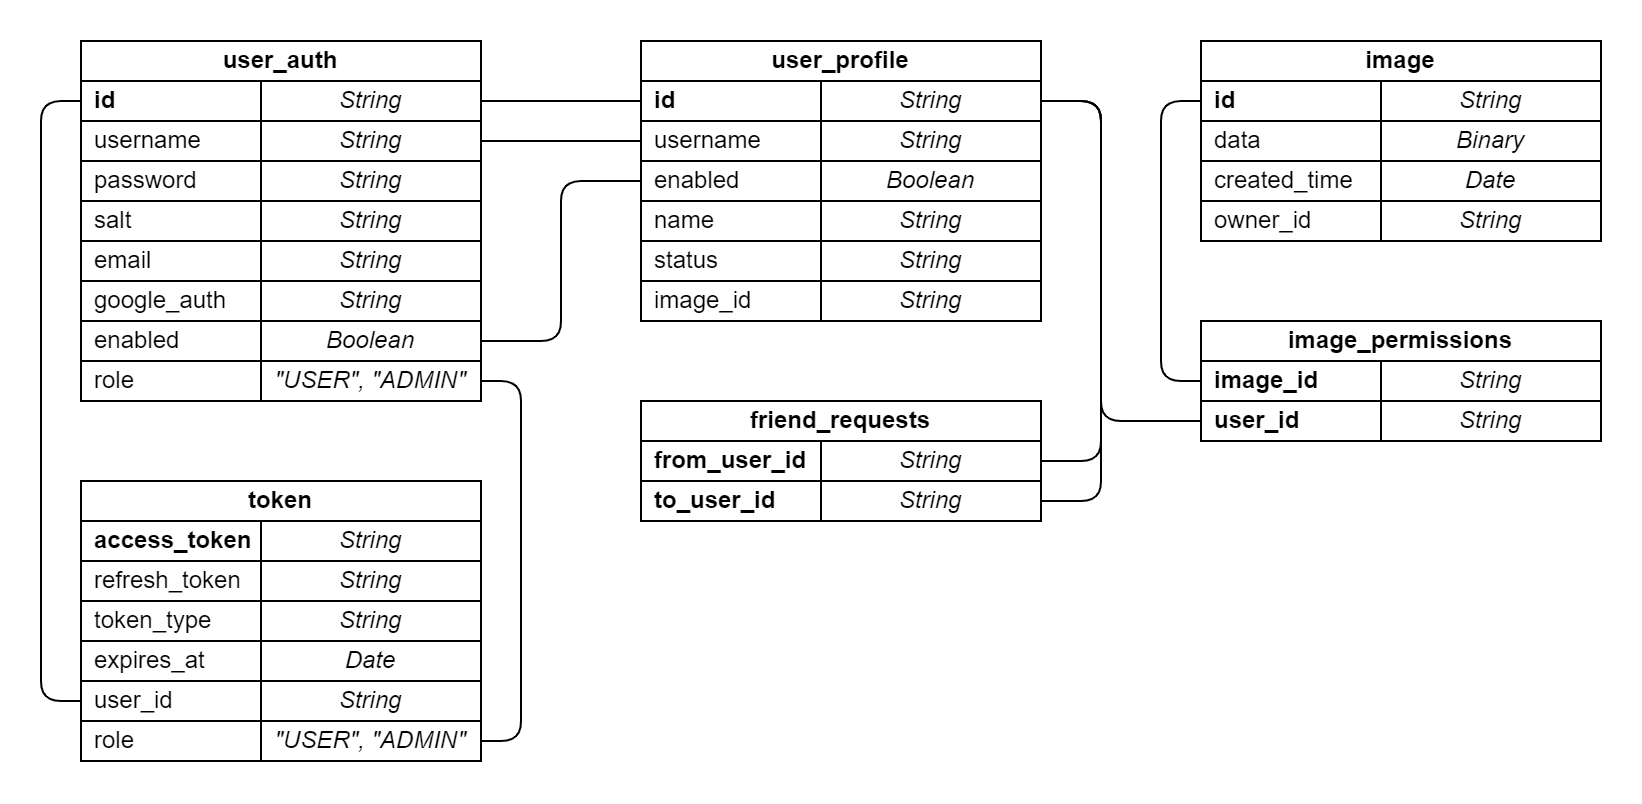

The diagram above was exported from draw.io. Its source (the exported page's mxGraphModel, read from the mxfile embedded in the PNG):
<mxGraphModel dx="1042" dy="605" grid="1" gridSize="10" guides="1" tooltips="1" connect="1" arrows="1" fold="1" page="1" pageScale="1" pageWidth="827" pageHeight="1169" math="0" shadow="0">
  <root>
    <mxCell id="0" />
    <mxCell id="1" parent="0" />
    <mxCell id="R0LKcXxf1loNDlZdEOaP-101" style="edgeStyle=orthogonalEdgeStyle;rounded=1;orthogonalLoop=1;jettySize=auto;html=1;exitX=0;exitY=0.5;exitDx=0;exitDy=0;entryX=0;entryY=0.5;entryDx=0;entryDy=0;endArrow=none;endFill=0;" parent="1" source="o3dYbopEb7aljcyI0qQh-1" target="R0LKcXxf1loNDlZdEOaP-94" edge="1">
      <mxGeometry relative="1" as="geometry" />
    </mxCell>
    <mxCell id="o3dYbopEb7aljcyI0qQh-1" value="&lt;b&gt;id&lt;/b&gt;" style="rounded=0;whiteSpace=wrap;html=1;align=left;spacingLeft=5;" parent="1" vertex="1">
      <mxGeometry x="200" y="220" width="90" height="20" as="geometry" />
    </mxCell>
    <mxCell id="R0LKcXxf1loNDlZdEOaP-77" style="edgeStyle=orthogonalEdgeStyle;rounded=1;orthogonalLoop=1;jettySize=auto;html=1;exitX=1;exitY=0.5;exitDx=0;exitDy=0;entryX=0;entryY=0.5;entryDx=0;entryDy=0;endArrow=none;endFill=0;" parent="1" source="R0LKcXxf1loNDlZdEOaP-4" target="R0LKcXxf1loNDlZdEOaP-17" edge="1">
      <mxGeometry relative="1" as="geometry" />
    </mxCell>
    <mxCell id="R0LKcXxf1loNDlZdEOaP-4" value="String" style="rounded=0;whiteSpace=wrap;html=1;spacingLeft=0;fontStyle=2" parent="1" vertex="1">
      <mxGeometry x="290" y="220" width="110" height="20" as="geometry" />
    </mxCell>
    <mxCell id="R0LKcXxf1loNDlZdEOaP-5" value="username" style="rounded=0;whiteSpace=wrap;html=1;align=left;spacingLeft=5;" parent="1" vertex="1">
      <mxGeometry x="200" y="240" width="90" height="20" as="geometry" />
    </mxCell>
    <mxCell id="R0LKcXxf1loNDlZdEOaP-78" style="edgeStyle=orthogonalEdgeStyle;rounded=1;orthogonalLoop=1;jettySize=auto;html=1;exitX=1;exitY=0.5;exitDx=0;exitDy=0;entryX=0;entryY=0.5;entryDx=0;entryDy=0;endArrow=none;endFill=0;" parent="1" source="R0LKcXxf1loNDlZdEOaP-6" target="R0LKcXxf1loNDlZdEOaP-19" edge="1">
      <mxGeometry relative="1" as="geometry" />
    </mxCell>
    <mxCell id="R0LKcXxf1loNDlZdEOaP-6" value="String" style="rounded=0;whiteSpace=wrap;html=1;spacingLeft=0;fontStyle=2" parent="1" vertex="1">
      <mxGeometry x="290" y="240" width="110" height="20" as="geometry" />
    </mxCell>
    <mxCell id="R0LKcXxf1loNDlZdEOaP-7" value="password" style="rounded=0;whiteSpace=wrap;html=1;align=left;spacingLeft=5;" parent="1" vertex="1">
      <mxGeometry x="200" y="260" width="90" height="20" as="geometry" />
    </mxCell>
    <mxCell id="R0LKcXxf1loNDlZdEOaP-8" value="String" style="rounded=0;whiteSpace=wrap;html=1;spacingLeft=0;fontStyle=2" parent="1" vertex="1">
      <mxGeometry x="290" y="260" width="110" height="20" as="geometry" />
    </mxCell>
    <mxCell id="R0LKcXxf1loNDlZdEOaP-9" value="salt" style="rounded=0;whiteSpace=wrap;html=1;align=left;spacingLeft=5;" parent="1" vertex="1">
      <mxGeometry x="200" y="280" width="90" height="20" as="geometry" />
    </mxCell>
    <mxCell id="R0LKcXxf1loNDlZdEOaP-10" value="String" style="rounded=0;whiteSpace=wrap;html=1;spacingLeft=0;fontStyle=2" parent="1" vertex="1">
      <mxGeometry x="290" y="280" width="110" height="20" as="geometry" />
    </mxCell>
    <mxCell id="R0LKcXxf1loNDlZdEOaP-11" value="email" style="rounded=0;whiteSpace=wrap;html=1;align=left;spacingLeft=5;" parent="1" vertex="1">
      <mxGeometry x="200" y="300" width="90" height="20" as="geometry" />
    </mxCell>
    <mxCell id="R0LKcXxf1loNDlZdEOaP-12" value="String" style="rounded=0;whiteSpace=wrap;html=1;spacingLeft=0;fontStyle=2" parent="1" vertex="1">
      <mxGeometry x="290" y="300" width="110" height="20" as="geometry" />
    </mxCell>
    <mxCell id="R0LKcXxf1loNDlZdEOaP-13" value="enabled" style="rounded=0;whiteSpace=wrap;html=1;align=left;spacingLeft=5;" parent="1" vertex="1">
      <mxGeometry x="200" y="340" width="90" height="20" as="geometry" />
    </mxCell>
    <mxCell id="R0LKcXxf1loNDlZdEOaP-79" style="edgeStyle=orthogonalEdgeStyle;rounded=1;orthogonalLoop=1;jettySize=auto;html=1;exitX=1;exitY=0.5;exitDx=0;exitDy=0;entryX=0;entryY=0.5;entryDx=0;entryDy=0;endArrow=none;endFill=0;" parent="1" source="R0LKcXxf1loNDlZdEOaP-14" target="R0LKcXxf1loNDlZdEOaP-21" edge="1">
      <mxGeometry relative="1" as="geometry" />
    </mxCell>
    <mxCell id="R0LKcXxf1loNDlZdEOaP-14" value="Boolean" style="rounded=0;whiteSpace=wrap;html=1;spacingLeft=0;fontStyle=2" parent="1" vertex="1">
      <mxGeometry x="290" y="340" width="110" height="20" as="geometry" />
    </mxCell>
    <mxCell id="R0LKcXxf1loNDlZdEOaP-15" value="role" style="rounded=0;whiteSpace=wrap;html=1;align=left;spacingLeft=5;" parent="1" vertex="1">
      <mxGeometry x="200" y="360" width="90" height="20" as="geometry" />
    </mxCell>
    <mxCell id="R0LKcXxf1loNDlZdEOaP-102" style="edgeStyle=orthogonalEdgeStyle;rounded=1;orthogonalLoop=1;jettySize=auto;html=1;exitX=1;exitY=0.5;exitDx=0;exitDy=0;entryX=1;entryY=0.5;entryDx=0;entryDy=0;endArrow=none;endFill=0;" parent="1" source="R0LKcXxf1loNDlZdEOaP-16" target="R0LKcXxf1loNDlZdEOaP-99" edge="1">
      <mxGeometry relative="1" as="geometry">
        <Array as="points">
          <mxPoint x="420" y="370" />
          <mxPoint x="420" y="550" />
        </Array>
      </mxGeometry>
    </mxCell>
    <mxCell id="R0LKcXxf1loNDlZdEOaP-16" value="&quot;USER&quot;, &quot;ADMIN&quot;" style="rounded=0;whiteSpace=wrap;html=1;spacingLeft=0;fontStyle=2" parent="1" vertex="1">
      <mxGeometry x="290" y="360" width="110" height="20" as="geometry" />
    </mxCell>
    <mxCell id="R0LKcXxf1loNDlZdEOaP-17" value="&lt;b&gt;id&lt;/b&gt;" style="rounded=0;whiteSpace=wrap;html=1;align=left;spacingLeft=5;" parent="1" vertex="1">
      <mxGeometry x="480" y="220" width="90" height="20" as="geometry" />
    </mxCell>
    <mxCell id="R0LKcXxf1loNDlZdEOaP-83" style="edgeStyle=orthogonalEdgeStyle;rounded=1;orthogonalLoop=1;jettySize=auto;html=1;exitX=1;exitY=0.5;exitDx=0;exitDy=0;entryX=0;entryY=0.5;entryDx=0;entryDy=0;endArrow=none;endFill=0;" parent="1" source="R0LKcXxf1loNDlZdEOaP-18" target="R0LKcXxf1loNDlZdEOaP-70" edge="1">
      <mxGeometry relative="1" as="geometry">
        <Array as="points">
          <mxPoint x="710" y="230" />
          <mxPoint x="710" y="390" />
        </Array>
      </mxGeometry>
    </mxCell>
    <mxCell id="R0LKcXxf1loNDlZdEOaP-84" style="edgeStyle=orthogonalEdgeStyle;rounded=1;orthogonalLoop=1;jettySize=auto;html=1;exitX=1;exitY=0.5;exitDx=0;exitDy=0;entryX=1;entryY=0.5;entryDx=0;entryDy=0;endArrow=none;endFill=0;" parent="1" source="R0LKcXxf1loNDlZdEOaP-18" target="R0LKcXxf1loNDlZdEOaP-34" edge="1">
      <mxGeometry relative="1" as="geometry">
        <Array as="points">
          <mxPoint x="710" y="230" />
          <mxPoint x="710" y="410" />
        </Array>
      </mxGeometry>
    </mxCell>
    <mxCell id="R0LKcXxf1loNDlZdEOaP-85" style="edgeStyle=orthogonalEdgeStyle;rounded=1;orthogonalLoop=1;jettySize=auto;html=1;exitX=1;exitY=0.5;exitDx=0;exitDy=0;entryX=1;entryY=0.5;entryDx=0;entryDy=0;endArrow=none;endFill=0;" parent="1" source="R0LKcXxf1loNDlZdEOaP-18" target="R0LKcXxf1loNDlZdEOaP-47" edge="1">
      <mxGeometry relative="1" as="geometry">
        <Array as="points">
          <mxPoint x="710" y="230" />
          <mxPoint x="710" y="430" />
        </Array>
      </mxGeometry>
    </mxCell>
    <mxCell id="R0LKcXxf1loNDlZdEOaP-18" value="String" style="rounded=0;whiteSpace=wrap;html=1;spacingLeft=0;fontStyle=2" parent="1" vertex="1">
      <mxGeometry x="570" y="220" width="110" height="20" as="geometry" />
    </mxCell>
    <mxCell id="R0LKcXxf1loNDlZdEOaP-19" value="username" style="rounded=0;whiteSpace=wrap;html=1;align=left;spacingLeft=5;" parent="1" vertex="1">
      <mxGeometry x="480" y="240" width="90" height="20" as="geometry" />
    </mxCell>
    <mxCell id="R0LKcXxf1loNDlZdEOaP-20" value="String" style="rounded=0;whiteSpace=wrap;html=1;spacingLeft=0;fontStyle=2" parent="1" vertex="1">
      <mxGeometry x="570" y="240" width="110" height="20" as="geometry" />
    </mxCell>
    <mxCell id="R0LKcXxf1loNDlZdEOaP-21" value="enabled&lt;span style=&quot;white-space: pre;&quot;&gt;&#09;&lt;/span&gt;&lt;span style=&quot;white-space: pre;&quot;&gt;&#09;&lt;/span&gt;" style="rounded=0;whiteSpace=wrap;html=1;align=left;spacingLeft=5;" parent="1" vertex="1">
      <mxGeometry x="480" y="260" width="90" height="20" as="geometry" />
    </mxCell>
    <mxCell id="R0LKcXxf1loNDlZdEOaP-22" value="Boolean" style="rounded=0;whiteSpace=wrap;html=1;spacingLeft=0;fontStyle=2" parent="1" vertex="1">
      <mxGeometry x="570" y="260" width="110" height="20" as="geometry" />
    </mxCell>
    <mxCell id="R0LKcXxf1loNDlZdEOaP-23" value="name" style="rounded=0;whiteSpace=wrap;html=1;align=left;spacingLeft=5;" parent="1" vertex="1">
      <mxGeometry x="480" y="280" width="90" height="20" as="geometry" />
    </mxCell>
    <mxCell id="R0LKcXxf1loNDlZdEOaP-24" value="String" style="rounded=0;whiteSpace=wrap;html=1;spacingLeft=0;fontStyle=2" parent="1" vertex="1">
      <mxGeometry x="570" y="280" width="110" height="20" as="geometry" />
    </mxCell>
    <mxCell id="R0LKcXxf1loNDlZdEOaP-25" value="status" style="rounded=0;whiteSpace=wrap;html=1;align=left;spacingLeft=5;" parent="1" vertex="1">
      <mxGeometry x="480" y="300" width="90" height="20" as="geometry" />
    </mxCell>
    <mxCell id="R0LKcXxf1loNDlZdEOaP-26" value="String" style="rounded=0;whiteSpace=wrap;html=1;spacingLeft=0;fontStyle=2" parent="1" vertex="1">
      <mxGeometry x="570" y="300" width="110" height="20" as="geometry" />
    </mxCell>
    <mxCell id="R0LKcXxf1loNDlZdEOaP-27" value="image_id" style="rounded=0;whiteSpace=wrap;html=1;align=left;spacingLeft=5;" parent="1" vertex="1">
      <mxGeometry x="480" y="320" width="90" height="20" as="geometry" />
    </mxCell>
    <mxCell id="R0LKcXxf1loNDlZdEOaP-28" value="String" style="rounded=0;whiteSpace=wrap;html=1;spacingLeft=0;fontStyle=2" parent="1" vertex="1">
      <mxGeometry x="570" y="320" width="110" height="20" as="geometry" />
    </mxCell>
    <mxCell id="R0LKcXxf1loNDlZdEOaP-31" value="user_auth" style="rounded=0;whiteSpace=wrap;html=1;fontStyle=1" parent="1" vertex="1">
      <mxGeometry x="200" y="200" width="200" height="20" as="geometry" />
    </mxCell>
    <mxCell id="R0LKcXxf1loNDlZdEOaP-32" value="user_profile" style="rounded=0;whiteSpace=wrap;html=1;fontStyle=1" parent="1" vertex="1">
      <mxGeometry x="480" y="200" width="200" height="20" as="geometry" />
    </mxCell>
    <mxCell id="R0LKcXxf1loNDlZdEOaP-33" value="&lt;b&gt;from_user_id&lt;/b&gt;" style="rounded=0;whiteSpace=wrap;html=1;align=left;spacingLeft=5;" parent="1" vertex="1">
      <mxGeometry x="480" y="400" width="90" height="20" as="geometry" />
    </mxCell>
    <mxCell id="R0LKcXxf1loNDlZdEOaP-34" value="String" style="rounded=0;whiteSpace=wrap;html=1;spacingLeft=0;fontStyle=2" parent="1" vertex="1">
      <mxGeometry x="570" y="400" width="110" height="20" as="geometry" />
    </mxCell>
    <mxCell id="R0LKcXxf1loNDlZdEOaP-45" value="friend_requests" style="rounded=0;whiteSpace=wrap;html=1;fontStyle=1" parent="1" vertex="1">
      <mxGeometry x="480" y="380" width="200" height="20" as="geometry" />
    </mxCell>
    <mxCell id="R0LKcXxf1loNDlZdEOaP-46" value="&lt;b&gt;to_user_id&lt;/b&gt;" style="rounded=0;whiteSpace=wrap;html=1;align=left;spacingLeft=5;" parent="1" vertex="1">
      <mxGeometry x="480" y="420" width="90" height="20" as="geometry" />
    </mxCell>
    <mxCell id="R0LKcXxf1loNDlZdEOaP-47" value="String" style="rounded=0;whiteSpace=wrap;html=1;spacingLeft=0;fontStyle=2" parent="1" vertex="1">
      <mxGeometry x="570" y="420" width="110" height="20" as="geometry" />
    </mxCell>
    <mxCell id="R0LKcXxf1loNDlZdEOaP-80" style="edgeStyle=orthogonalEdgeStyle;rounded=1;orthogonalLoop=1;jettySize=auto;html=1;exitX=0;exitY=0.5;exitDx=0;exitDy=0;entryX=0;entryY=0.5;entryDx=0;entryDy=0;endArrow=none;endFill=0;" parent="1" source="R0LKcXxf1loNDlZdEOaP-48" target="R0LKcXxf1loNDlZdEOaP-61" edge="1">
      <mxGeometry relative="1" as="geometry">
        <Array as="points">
          <mxPoint x="740" y="230" />
          <mxPoint x="740" y="370" />
        </Array>
      </mxGeometry>
    </mxCell>
    <mxCell id="R0LKcXxf1loNDlZdEOaP-48" value="&lt;b&gt;id&lt;/b&gt;" style="rounded=0;whiteSpace=wrap;html=1;align=left;spacingLeft=5;" parent="1" vertex="1">
      <mxGeometry x="760" y="220" width="90" height="20" as="geometry" />
    </mxCell>
    <mxCell id="R0LKcXxf1loNDlZdEOaP-49" value="String" style="rounded=0;whiteSpace=wrap;html=1;spacingLeft=0;fontStyle=2" parent="1" vertex="1">
      <mxGeometry x="850" y="220" width="110" height="20" as="geometry" />
    </mxCell>
    <mxCell id="R0LKcXxf1loNDlZdEOaP-50" value="data" style="rounded=0;whiteSpace=wrap;html=1;align=left;spacingLeft=5;" parent="1" vertex="1">
      <mxGeometry x="760" y="240" width="90" height="20" as="geometry" />
    </mxCell>
    <mxCell id="R0LKcXxf1loNDlZdEOaP-51" value="Binary" style="rounded=0;whiteSpace=wrap;html=1;spacingLeft=0;fontStyle=2" parent="1" vertex="1">
      <mxGeometry x="850" y="240" width="110" height="20" as="geometry" />
    </mxCell>
    <mxCell id="R0LKcXxf1loNDlZdEOaP-52" value="created_time" style="rounded=0;whiteSpace=wrap;html=1;align=left;spacingLeft=5;" parent="1" vertex="1">
      <mxGeometry x="760" y="260" width="90" height="20" as="geometry" />
    </mxCell>
    <mxCell id="R0LKcXxf1loNDlZdEOaP-53" value="Date" style="rounded=0;whiteSpace=wrap;html=1;spacingLeft=0;fontStyle=2" parent="1" vertex="1">
      <mxGeometry x="850" y="260" width="110" height="20" as="geometry" />
    </mxCell>
    <mxCell id="R0LKcXxf1loNDlZdEOaP-54" value="owner_id" style="rounded=0;whiteSpace=wrap;html=1;align=left;spacingLeft=5;" parent="1" vertex="1">
      <mxGeometry x="760" y="280" width="90" height="20" as="geometry" />
    </mxCell>
    <mxCell id="R0LKcXxf1loNDlZdEOaP-55" value="String" style="rounded=0;whiteSpace=wrap;html=1;spacingLeft=0;fontStyle=2" parent="1" vertex="1">
      <mxGeometry x="850" y="280" width="110" height="20" as="geometry" />
    </mxCell>
    <mxCell id="R0LKcXxf1loNDlZdEOaP-60" value="image" style="rounded=0;whiteSpace=wrap;html=1;fontStyle=1" parent="1" vertex="1">
      <mxGeometry x="760" y="200" width="200" height="20" as="geometry" />
    </mxCell>
    <mxCell id="R0LKcXxf1loNDlZdEOaP-61" value="&lt;b&gt;image_id&lt;/b&gt;" style="rounded=0;whiteSpace=wrap;html=1;align=left;spacingLeft=5;" parent="1" vertex="1">
      <mxGeometry x="760" y="360" width="90" height="20" as="geometry" />
    </mxCell>
    <mxCell id="R0LKcXxf1loNDlZdEOaP-62" value="String" style="rounded=0;whiteSpace=wrap;html=1;spacingLeft=0;fontStyle=2" parent="1" vertex="1">
      <mxGeometry x="850" y="360" width="110" height="20" as="geometry" />
    </mxCell>
    <mxCell id="R0LKcXxf1loNDlZdEOaP-69" value="image_permissions" style="rounded=0;whiteSpace=wrap;html=1;fontStyle=1" parent="1" vertex="1">
      <mxGeometry x="760" y="340" width="200" height="20" as="geometry" />
    </mxCell>
    <mxCell id="R0LKcXxf1loNDlZdEOaP-70" value="&lt;b&gt;user_id&lt;/b&gt;" style="rounded=0;whiteSpace=wrap;html=1;align=left;spacingLeft=5;" parent="1" vertex="1">
      <mxGeometry x="760" y="380" width="90" height="20" as="geometry" />
    </mxCell>
    <mxCell id="R0LKcXxf1loNDlZdEOaP-71" value="String" style="rounded=0;whiteSpace=wrap;html=1;spacingLeft=0;fontStyle=2" parent="1" vertex="1">
      <mxGeometry x="850" y="380" width="110" height="20" as="geometry" />
    </mxCell>
    <mxCell id="R0LKcXxf1loNDlZdEOaP-86" value="&lt;b&gt;access_token&lt;/b&gt;" style="rounded=0;whiteSpace=wrap;html=1;align=left;spacingLeft=5;" parent="1" vertex="1">
      <mxGeometry x="200" y="440" width="90" height="20" as="geometry" />
    </mxCell>
    <mxCell id="R0LKcXxf1loNDlZdEOaP-87" value="String" style="rounded=0;whiteSpace=wrap;html=1;spacingLeft=0;fontStyle=2" parent="1" vertex="1">
      <mxGeometry x="290" y="440" width="110" height="20" as="geometry" />
    </mxCell>
    <mxCell id="R0LKcXxf1loNDlZdEOaP-88" value="refresh_token" style="rounded=0;whiteSpace=wrap;html=1;align=left;spacingLeft=5;" parent="1" vertex="1">
      <mxGeometry x="200" y="460" width="90" height="20" as="geometry" />
    </mxCell>
    <mxCell id="R0LKcXxf1loNDlZdEOaP-89" value="String" style="rounded=0;whiteSpace=wrap;html=1;spacingLeft=0;fontStyle=2" parent="1" vertex="1">
      <mxGeometry x="290" y="460" width="110" height="20" as="geometry" />
    </mxCell>
    <mxCell id="R0LKcXxf1loNDlZdEOaP-90" value="token_type" style="rounded=0;whiteSpace=wrap;html=1;align=left;spacingLeft=5;" parent="1" vertex="1">
      <mxGeometry x="200" y="480" width="90" height="20" as="geometry" />
    </mxCell>
    <mxCell id="R0LKcXxf1loNDlZdEOaP-91" value="String" style="rounded=0;whiteSpace=wrap;html=1;spacingLeft=0;fontStyle=2" parent="1" vertex="1">
      <mxGeometry x="290" y="480" width="110" height="20" as="geometry" />
    </mxCell>
    <mxCell id="R0LKcXxf1loNDlZdEOaP-92" value="expires_at" style="rounded=0;whiteSpace=wrap;html=1;align=left;spacingLeft=5;" parent="1" vertex="1">
      <mxGeometry x="200" y="500" width="90" height="20" as="geometry" />
    </mxCell>
    <mxCell id="R0LKcXxf1loNDlZdEOaP-93" value="Date" style="rounded=0;whiteSpace=wrap;html=1;spacingLeft=0;fontStyle=2" parent="1" vertex="1">
      <mxGeometry x="290" y="500" width="110" height="20" as="geometry" />
    </mxCell>
    <mxCell id="R0LKcXxf1loNDlZdEOaP-94" value="user_id" style="rounded=0;whiteSpace=wrap;html=1;align=left;spacingLeft=5;" parent="1" vertex="1">
      <mxGeometry x="200" y="520" width="90" height="20" as="geometry" />
    </mxCell>
    <mxCell id="R0LKcXxf1loNDlZdEOaP-95" value="String" style="rounded=0;whiteSpace=wrap;html=1;spacingLeft=0;fontStyle=2" parent="1" vertex="1">
      <mxGeometry x="290" y="520" width="110" height="20" as="geometry" />
    </mxCell>
    <mxCell id="R0LKcXxf1loNDlZdEOaP-98" value="role" style="rounded=0;whiteSpace=wrap;html=1;align=left;spacingLeft=5;" parent="1" vertex="1">
      <mxGeometry x="200" y="540" width="90" height="20" as="geometry" />
    </mxCell>
    <mxCell id="R0LKcXxf1loNDlZdEOaP-99" value="&quot;USER&quot;, &quot;ADMIN&quot;" style="rounded=0;whiteSpace=wrap;html=1;spacingLeft=0;fontStyle=2" parent="1" vertex="1">
      <mxGeometry x="290" y="540" width="110" height="20" as="geometry" />
    </mxCell>
    <mxCell id="R0LKcXxf1loNDlZdEOaP-100" value="token" style="rounded=0;whiteSpace=wrap;html=1;fontStyle=1" parent="1" vertex="1">
      <mxGeometry x="200" y="420" width="200" height="20" as="geometry" />
    </mxCell>
    <mxCell id="_CY-QC2Wd3_7gfvw9YXV-1" value="google_auth" style="rounded=0;whiteSpace=wrap;html=1;align=left;spacingLeft=5;" vertex="1" parent="1">
      <mxGeometry x="200" y="320" width="90" height="20" as="geometry" />
    </mxCell>
    <mxCell id="_CY-QC2Wd3_7gfvw9YXV-2" value="String" style="rounded=0;whiteSpace=wrap;html=1;spacingLeft=0;fontStyle=2" vertex="1" parent="1">
      <mxGeometry x="290" y="320" width="110" height="20" as="geometry" />
    </mxCell>
  </root>
</mxGraphModel>